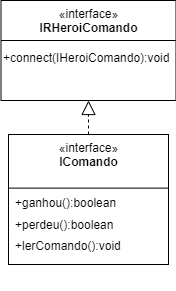

The diagram above was exported from draw.io. Its source (the exported page's mxGraphModel, read from the mxfile embedded in the PNG):
<mxGraphModel dx="3121" dy="1147" grid="1" gridSize="10" guides="1" tooltips="1" connect="1" arrows="1" fold="1" page="1" pageScale="1" pageWidth="1100" pageHeight="850" background="none" math="0" shadow="0">
  <root>
    <mxCell id="0" />
    <mxCell id="1" parent="0" />
    <mxCell id="U2xL3adtScfpbn2mRxck-6" value="" style="group" parent="1" vertex="1" connectable="0">
      <mxGeometry x="-145" y="364" width="160" height="156" as="geometry" />
    </mxCell>
    <mxCell id="U2xL3adtScfpbn2mRxck-7" value="«interface»&lt;br&gt;&lt;div&gt;&lt;b&gt;IComando&lt;/b&gt;&lt;/div&gt;&lt;div&gt;&lt;b&gt;&lt;br&gt;&lt;/b&gt;&lt;/div&gt;" style="html=1;verticalAlign=top;" parent="U2xL3adtScfpbn2mRxck-6" vertex="1">
      <mxGeometry width="160" height="130" as="geometry" />
    </mxCell>
    <mxCell id="U2xL3adtScfpbn2mRxck-8" value="" style="line;strokeWidth=1;fillColor=none;align=left;verticalAlign=middle;spacingTop=-1;spacingLeft=3;spacingRight=3;rotatable=0;labelPosition=right;points=[];portConstraint=eastwest;" parent="U2xL3adtScfpbn2mRxck-6" vertex="1">
      <mxGeometry y="31.27" width="160" height="44.73" as="geometry" />
    </mxCell>
    <mxCell id="U2xL3adtScfpbn2mRxck-24" value="&lt;div&gt;&lt;font style=&quot;font-size: 12px;&quot;&gt;+ganhou():boolean&lt;/font&gt;&lt;/div&gt;&lt;div&gt;&lt;font style=&quot;font-size: 12px;&quot;&gt;+perdeu():boolean&lt;/font&gt;&lt;/div&gt;&lt;div&gt;&lt;font style=&quot;font-size: 12px;&quot;&gt;+lerComando():void&lt;br&gt;&lt;/font&gt;&lt;/div&gt;" style="text;whiteSpace=wrap;html=1;fontSize=18;rounded=1;" parent="U2xL3adtScfpbn2mRxck-6" vertex="1">
      <mxGeometry x="5" y="50.35" width="150" height="50" as="geometry" />
    </mxCell>
    <mxCell id="U2xL3adtScfpbn2mRxck-10" value="" style="group" parent="1" vertex="1" connectable="0">
      <mxGeometry x="-152.5" y="230" width="175" height="100" as="geometry" />
    </mxCell>
    <mxCell id="U2xL3adtScfpbn2mRxck-11" value="" style="group" parent="U2xL3adtScfpbn2mRxck-10" vertex="1" connectable="0">
      <mxGeometry width="175" height="100" as="geometry" />
    </mxCell>
    <mxCell id="U2xL3adtScfpbn2mRxck-12" value="" style="group" parent="U2xL3adtScfpbn2mRxck-11" vertex="1" connectable="0">
      <mxGeometry width="175" height="100" as="geometry" />
    </mxCell>
    <mxCell id="U2xL3adtScfpbn2mRxck-13" value="«interface»&lt;br&gt;&lt;div&gt;&lt;b&gt;IRHeroiComando&lt;/b&gt;&lt;/div&gt;&lt;div&gt;&lt;b&gt;&lt;br&gt;&lt;/b&gt;&lt;/div&gt;" style="html=1;verticalAlign=top;" parent="U2xL3adtScfpbn2mRxck-12" vertex="1">
      <mxGeometry width="175" height="100" as="geometry" />
    </mxCell>
    <mxCell id="U2xL3adtScfpbn2mRxck-14" value="" style="line;strokeWidth=1;fillColor=none;align=left;verticalAlign=middle;spacingTop=-1;spacingLeft=3;spacingRight=3;rotatable=0;labelPosition=right;points=[];portConstraint=eastwest;" parent="U2xL3adtScfpbn2mRxck-12" vertex="1">
      <mxGeometry y="36" width="175" height="8" as="geometry" />
    </mxCell>
    <mxCell id="U2xL3adtScfpbn2mRxck-15" value="&lt;font style=&quot;font-size: 12px;&quot;&gt;+connect(IHeroiComando):void&lt;/font&gt;" style="text;html=1;strokeColor=none;fillColor=none;align=left;verticalAlign=top;whiteSpace=wrap;rounded=0;" parent="U2xL3adtScfpbn2mRxck-12" vertex="1">
      <mxGeometry y="44" width="175" height="56" as="geometry" />
    </mxCell>
    <mxCell id="U2xL3adtScfpbn2mRxck-17" value="" style="endArrow=block;dashed=1;endFill=0;endSize=12;html=1;rounded=0;exitX=0.5;exitY=0;exitDx=0;exitDy=0;entryX=0.5;entryY=1;entryDx=0;entryDy=0;" parent="1" source="U2xL3adtScfpbn2mRxck-7" target="U2xL3adtScfpbn2mRxck-15" edge="1">
      <mxGeometry width="160" relative="1" as="geometry">
        <mxPoint x="60.00000000000003" y="324" as="sourcePoint" />
        <mxPoint x="220.00000000000003" y="324" as="targetPoint" />
      </mxGeometry>
    </mxCell>
  </root>
</mxGraphModel>